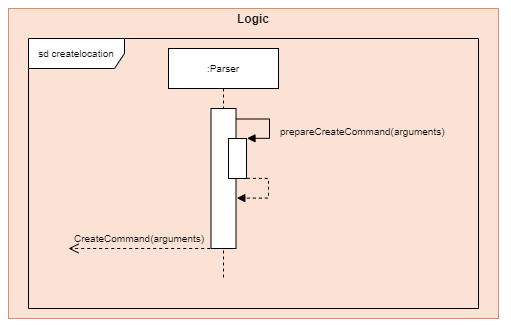

The diagram above was exported from draw.io. Its source (the exported page's mxGraphModel, read from the mxfile embedded in the PNG):
<mxGraphModel dx="1653" dy="1908" grid="1" gridSize="10" guides="1" tooltips="1" connect="1" arrows="1" fold="1" page="1" pageScale="1" pageWidth="850" pageHeight="1100" math="0" shadow="0">
  <root>
    <mxCell id="0" />
    <mxCell id="1" parent="0" />
    <mxCell id="2" value="" style="group;labelBackgroundColor=none;" vertex="1" connectable="0" parent="1">
      <mxGeometry x="230" y="-959" width="470" height="280" as="geometry" />
    </mxCell>
    <mxCell id="3" value="" style="group;fillColor=#fff2cc;opacity=65;strokeColor=#d6b656;" vertex="1" connectable="0" parent="2">
      <mxGeometry x="-20" y="-30" width="490" height="310" as="geometry" />
    </mxCell>
    <mxCell id="4" value="" style="rounded=0;whiteSpace=wrap;html=1;fillColor=#f8cecc;strokeColor=#b85450;opacity=50;" vertex="1" parent="3">
      <mxGeometry width="489.9999999999999" height="310" as="geometry" />
    </mxCell>
    <mxCell id="5" value="&lt;b&gt;Logic&lt;/b&gt;" style="text;html=1;strokeColor=none;fillColor=none;align=center;verticalAlign=middle;whiteSpace=wrap;rounded=0;opacity=50;" vertex="1" parent="3">
      <mxGeometry x="182.09459459459455" y="5.166666666666665" width="125.8108108108108" height="10.33333333333333" as="geometry" />
    </mxCell>
    <mxCell id="6" value="sd createlocation" style="shape=umlFrame;whiteSpace=wrap;html=1;shadow=0;labelBackgroundColor=none;sketch=0;fillColor=#ffffff;fontSize=10;fontColor=#000000;width=96;height=30;" vertex="1" parent="2">
      <mxGeometry width="450" height="270" as="geometry" />
    </mxCell>
    <mxCell id="7" value=":Parser" style="shape=umlLifeline;perimeter=lifelinePerimeter;whiteSpace=wrap;html=1;container=1;collapsible=0;recursiveResize=0;outlineConnect=0;shadow=0;labelBackgroundColor=none;sketch=0;fillColor=#ffffff;fontSize=10;fontColor=#000000;" vertex="1" parent="2">
      <mxGeometry x="140" y="10" width="110" height="230" as="geometry" />
    </mxCell>
    <mxCell id="8" value="" style="html=1;points=[];perimeter=orthogonalPerimeter;shadow=0;labelBackgroundColor=none;sketch=0;fillColor=#ffffff;fontSize=10;fontColor=#000000;" vertex="1" parent="7">
      <mxGeometry x="42.5" y="60" width="25" height="140" as="geometry" />
    </mxCell>
    <mxCell id="9" value="" style="html=1;points=[];perimeter=orthogonalPerimeter;shadow=0;labelBackgroundColor=none;sketch=0;fillColor=#ffffff;fontSize=10;fontColor=#000000;" vertex="1" parent="7">
      <mxGeometry x="60" y="90" width="18" height="40" as="geometry" />
    </mxCell>
    <mxCell id="10" value="" style="edgeStyle=orthogonalEdgeStyle;html=1;align=left;spacingLeft=2;endArrow=block;rounded=0;entryX=1.027;entryY=-0.005;fontSize=10;fontColor=#000000;exitX=1.014;exitY=0.075;exitDx=0;exitDy=0;exitPerimeter=0;entryDx=0;entryDy=0;entryPerimeter=0;" edge="1" parent="7" source="8" target="9">
      <mxGeometry x="-0.1156" y="214" relative="1" as="geometry">
        <mxPoint x="69" y="70" as="sourcePoint" />
        <Array as="points">
          <mxPoint x="101" y="71" />
          <mxPoint x="101" y="90" />
        </Array>
        <mxPoint x="81" y="90" as="targetPoint" />
        <mxPoint x="-45" y="-131" as="offset" />
      </mxGeometry>
    </mxCell>
    <mxCell id="11" value="" style="html=1;verticalAlign=bottom;endArrow=open;dashed=1;endSize=8;fontSize=10;fontColor=#000000;exitX=-0.031;exitY=1;exitDx=0;exitDy=0;exitPerimeter=0;" edge="1" parent="2" source="8">
      <mxGeometry relative="1" as="geometry">
        <mxPoint x="130" y="210" as="sourcePoint" />
        <mxPoint x="40" y="210" as="targetPoint" />
      </mxGeometry>
    </mxCell>
    <mxCell id="12" value="" style="edgeStyle=orthogonalEdgeStyle;html=1;align=left;spacingLeft=2;endArrow=block;rounded=0;entryX=1.033;entryY=0.626;fontSize=10;fontColor=#000000;exitX=0.952;exitY=0.074;exitDx=0;exitDy=0;exitPerimeter=0;entryDx=0;entryDy=0;entryPerimeter=0;dashed=1;" edge="1" parent="2">
      <mxGeometry relative="1" as="geometry">
        <mxPoint x="218.30000000000018" y="139.86" as="sourcePoint" />
        <Array as="points">
          <mxPoint x="240" y="140" />
          <mxPoint x="240" y="160" />
        </Array>
        <mxPoint x="208.32500000000005" y="159.64" as="targetPoint" />
      </mxGeometry>
    </mxCell>
    <mxCell id="13" value="&lt;span style=&quot;color: rgb(0, 0, 0); font-family: helvetica; font-size: 10px; font-style: normal; font-weight: 400; letter-spacing: normal; text-align: left; text-indent: 0px; text-transform: none; word-spacing: 0px; display: inline; float: none;&quot;&gt;prepareCreateCommand(arguments)&lt;/span&gt;" style="text;whiteSpace=wrap;html=1;labelBackgroundColor=none;" vertex="1" parent="2">
      <mxGeometry x="250" y="79" width="190" height="30" as="geometry" />
    </mxCell>
    <mxCell id="14" value="&lt;span style=&quot;color: rgb(0, 0, 0); font-family: helvetica; font-size: 10px; font-style: normal; font-weight: 400; letter-spacing: normal; text-align: center; text-indent: 0px; text-transform: none; word-spacing: 0px; display: inline; float: none;&quot;&gt;CreateCommand(arguments)&lt;/span&gt;" style="text;whiteSpace=wrap;html=1;labelBackgroundColor=none;" vertex="1" parent="2">
      <mxGeometry x="44" y="186" width="130" height="30" as="geometry" />
    </mxCell>
  </root>
</mxGraphModel>